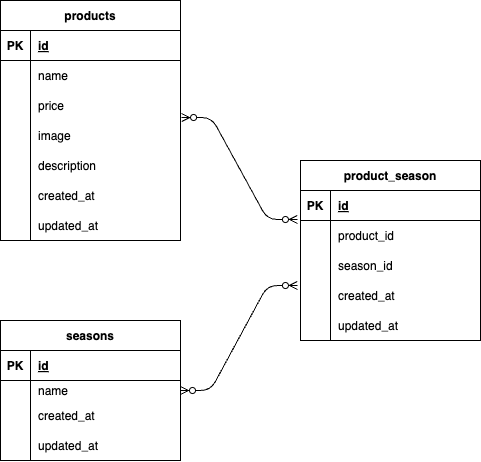

The diagram above was exported from draw.io. Its source (the exported page's mxGraphModel, read from the mxfile embedded in the PNG):
<mxGraphModel dx="1284" dy="496" grid="1" gridSize="10" guides="1" tooltips="1" connect="1" arrows="1" fold="1" page="1" pageScale="1" pageWidth="827" pageHeight="1169" math="0" shadow="0">
  <root>
    <mxCell id="0" />
    <mxCell id="1" parent="0" />
    <mxCell id="62" value="" style="rounded=0;whiteSpace=wrap;html=1;shadow=0;" vertex="1" parent="1">
      <mxGeometry x="440" y="310" width="180" height="150" as="geometry" />
    </mxCell>
    <mxCell id="60" value="" style="rounded=0;whiteSpace=wrap;html=1;shadow=0;" vertex="1" parent="1">
      <mxGeometry x="140" y="150" width="180" height="210" as="geometry" />
    </mxCell>
    <mxCell id="59" value="" style="rounded=0;whiteSpace=wrap;html=1;shadow=0;" vertex="1" parent="1">
      <mxGeometry x="140" y="470" width="180" height="110" as="geometry" />
    </mxCell>
    <mxCell id="2" value="products" style="shape=table;startSize=30;container=1;collapsible=1;childLayout=tableLayout;fixedRows=1;rowLines=0;fontStyle=1;align=center;resizeLast=1;shadow=0;" vertex="1" parent="1">
      <mxGeometry x="140" y="120" width="180" height="240" as="geometry">
        <mxRectangle x="140" y="120" width="90" height="30" as="alternateBounds" />
      </mxGeometry>
    </mxCell>
    <mxCell id="3" value="" style="shape=tableRow;horizontal=0;startSize=0;swimlaneHead=0;swimlaneBody=0;fillColor=none;collapsible=0;dropTarget=0;points=[[0,0.5],[1,0.5]];portConstraint=eastwest;top=0;left=0;right=0;bottom=1;" vertex="1" parent="2">
      <mxGeometry y="30" width="180" height="30" as="geometry" />
    </mxCell>
    <mxCell id="4" value="PK" style="shape=partialRectangle;connectable=0;fillColor=none;top=0;left=0;bottom=0;right=0;fontStyle=1;overflow=hidden;" vertex="1" parent="3">
      <mxGeometry width="30" height="30" as="geometry">
        <mxRectangle width="30" height="30" as="alternateBounds" />
      </mxGeometry>
    </mxCell>
    <mxCell id="5" value="id" style="shape=partialRectangle;connectable=0;fillColor=none;top=0;left=0;bottom=0;right=0;align=left;spacingLeft=6;fontStyle=5;overflow=hidden;" vertex="1" parent="3">
      <mxGeometry x="30" width="150" height="30" as="geometry">
        <mxRectangle width="150" height="30" as="alternateBounds" />
      </mxGeometry>
    </mxCell>
    <mxCell id="6" value="" style="shape=tableRow;horizontal=0;startSize=0;swimlaneHead=0;swimlaneBody=0;fillColor=none;collapsible=0;dropTarget=0;points=[[0,0.5],[1,0.5]];portConstraint=eastwest;top=0;left=0;right=0;bottom=0;" vertex="1" parent="2">
      <mxGeometry y="60" width="180" height="30" as="geometry" />
    </mxCell>
    <mxCell id="7" value="" style="shape=partialRectangle;connectable=0;fillColor=none;top=0;left=0;bottom=0;right=0;editable=1;overflow=hidden;" vertex="1" parent="6">
      <mxGeometry width="30" height="30" as="geometry">
        <mxRectangle width="30" height="30" as="alternateBounds" />
      </mxGeometry>
    </mxCell>
    <mxCell id="8" value="name" style="shape=partialRectangle;connectable=0;fillColor=none;top=0;left=0;bottom=0;right=0;align=left;spacingLeft=6;overflow=hidden;" vertex="1" parent="6">
      <mxGeometry x="30" width="150" height="30" as="geometry">
        <mxRectangle width="150" height="30" as="alternateBounds" />
      </mxGeometry>
    </mxCell>
    <mxCell id="9" value="" style="shape=tableRow;horizontal=0;startSize=0;swimlaneHead=0;swimlaneBody=0;fillColor=none;collapsible=0;dropTarget=0;points=[[0,0.5],[1,0.5]];portConstraint=eastwest;top=0;left=0;right=0;bottom=0;" vertex="1" parent="2">
      <mxGeometry y="90" width="180" height="30" as="geometry" />
    </mxCell>
    <mxCell id="10" value="" style="shape=partialRectangle;connectable=0;fillColor=none;top=0;left=0;bottom=0;right=0;editable=1;overflow=hidden;" vertex="1" parent="9">
      <mxGeometry width="30" height="30" as="geometry">
        <mxRectangle width="30" height="30" as="alternateBounds" />
      </mxGeometry>
    </mxCell>
    <mxCell id="11" value="price" style="shape=partialRectangle;connectable=0;fillColor=none;top=0;left=0;bottom=0;right=0;align=left;spacingLeft=6;overflow=hidden;" vertex="1" parent="9">
      <mxGeometry x="30" width="150" height="30" as="geometry">
        <mxRectangle width="150" height="30" as="alternateBounds" />
      </mxGeometry>
    </mxCell>
    <mxCell id="12" value="" style="shape=tableRow;horizontal=0;startSize=0;swimlaneHead=0;swimlaneBody=0;fillColor=none;collapsible=0;dropTarget=0;points=[[0,0.5],[1,0.5]];portConstraint=eastwest;top=0;left=0;right=0;bottom=0;" vertex="1" parent="2">
      <mxGeometry y="120" width="180" height="30" as="geometry" />
    </mxCell>
    <mxCell id="13" value="" style="shape=partialRectangle;connectable=0;fillColor=none;top=0;left=0;bottom=0;right=0;editable=1;overflow=hidden;" vertex="1" parent="12">
      <mxGeometry width="30" height="30" as="geometry">
        <mxRectangle width="30" height="30" as="alternateBounds" />
      </mxGeometry>
    </mxCell>
    <mxCell id="14" value="image" style="shape=partialRectangle;connectable=0;fillColor=none;top=0;left=0;bottom=0;right=0;align=left;spacingLeft=6;overflow=hidden;" vertex="1" parent="12">
      <mxGeometry x="30" width="150" height="30" as="geometry">
        <mxRectangle width="150" height="30" as="alternateBounds" />
      </mxGeometry>
    </mxCell>
    <mxCell id="41" style="shape=tableRow;horizontal=0;startSize=0;swimlaneHead=0;swimlaneBody=0;fillColor=none;collapsible=0;dropTarget=0;points=[[0,0.5],[1,0.5]];portConstraint=eastwest;top=0;left=0;right=0;bottom=0;" vertex="1" parent="2">
      <mxGeometry y="150" width="180" height="30" as="geometry" />
    </mxCell>
    <mxCell id="42" style="shape=partialRectangle;connectable=0;fillColor=none;top=0;left=0;bottom=0;right=0;editable=1;overflow=hidden;" vertex="1" parent="41">
      <mxGeometry width="30" height="30" as="geometry">
        <mxRectangle width="30" height="30" as="alternateBounds" />
      </mxGeometry>
    </mxCell>
    <mxCell id="43" value="description" style="shape=partialRectangle;connectable=0;fillColor=none;top=0;left=0;bottom=0;right=0;align=left;spacingLeft=6;overflow=hidden;" vertex="1" parent="41">
      <mxGeometry x="30" width="150" height="30" as="geometry">
        <mxRectangle width="150" height="30" as="alternateBounds" />
      </mxGeometry>
    </mxCell>
    <mxCell id="44" style="shape=tableRow;horizontal=0;startSize=0;swimlaneHead=0;swimlaneBody=0;fillColor=none;collapsible=0;dropTarget=0;points=[[0,0.5],[1,0.5]];portConstraint=eastwest;top=0;left=0;right=0;bottom=0;" vertex="1" parent="2">
      <mxGeometry y="180" width="180" height="30" as="geometry" />
    </mxCell>
    <mxCell id="45" style="shape=partialRectangle;connectable=0;fillColor=none;top=0;left=0;bottom=0;right=0;editable=1;overflow=hidden;" vertex="1" parent="44">
      <mxGeometry width="30" height="30" as="geometry">
        <mxRectangle width="30" height="30" as="alternateBounds" />
      </mxGeometry>
    </mxCell>
    <mxCell id="46" value="created_at" style="shape=partialRectangle;connectable=0;fillColor=none;top=0;left=0;bottom=0;right=0;align=left;spacingLeft=6;overflow=hidden;" vertex="1" parent="44">
      <mxGeometry x="30" width="150" height="30" as="geometry">
        <mxRectangle width="150" height="30" as="alternateBounds" />
      </mxGeometry>
    </mxCell>
    <mxCell id="47" style="shape=tableRow;horizontal=0;startSize=0;swimlaneHead=0;swimlaneBody=0;fillColor=none;collapsible=0;dropTarget=0;points=[[0,0.5],[1,0.5]];portConstraint=eastwest;top=0;left=0;right=0;bottom=0;" vertex="1" parent="2">
      <mxGeometry y="210" width="180" height="30" as="geometry" />
    </mxCell>
    <mxCell id="48" style="shape=partialRectangle;connectable=0;fillColor=none;top=0;left=0;bottom=0;right=0;editable=1;overflow=hidden;" vertex="1" parent="47">
      <mxGeometry width="30" height="30" as="geometry">
        <mxRectangle width="30" height="30" as="alternateBounds" />
      </mxGeometry>
    </mxCell>
    <mxCell id="49" value="updated_at" style="shape=partialRectangle;connectable=0;fillColor=none;top=0;left=0;bottom=0;right=0;align=left;spacingLeft=6;overflow=hidden;" vertex="1" parent="47">
      <mxGeometry x="30" width="150" height="30" as="geometry">
        <mxRectangle width="150" height="30" as="alternateBounds" />
      </mxGeometry>
    </mxCell>
    <mxCell id="15" value="seasons" style="shape=table;startSize=30;container=1;collapsible=1;childLayout=tableLayout;fixedRows=1;rowLines=0;fontStyle=1;align=center;resizeLast=1;" vertex="1" parent="1">
      <mxGeometry x="140" y="440" width="180" height="140" as="geometry" />
    </mxCell>
    <mxCell id="16" value="" style="shape=tableRow;horizontal=0;startSize=0;swimlaneHead=0;swimlaneBody=0;fillColor=none;collapsible=0;dropTarget=0;points=[[0,0.5],[1,0.5]];portConstraint=eastwest;top=0;left=0;right=0;bottom=1;" vertex="1" parent="15">
      <mxGeometry y="30" width="180" height="30" as="geometry" />
    </mxCell>
    <mxCell id="17" value="PK" style="shape=partialRectangle;connectable=0;fillColor=none;top=0;left=0;bottom=0;right=0;fontStyle=1;overflow=hidden;" vertex="1" parent="16">
      <mxGeometry width="30" height="30" as="geometry">
        <mxRectangle width="30" height="30" as="alternateBounds" />
      </mxGeometry>
    </mxCell>
    <mxCell id="18" value="id" style="shape=partialRectangle;connectable=0;fillColor=none;top=0;left=0;bottom=0;right=0;align=left;spacingLeft=6;fontStyle=5;overflow=hidden;" vertex="1" parent="16">
      <mxGeometry x="30" width="150" height="30" as="geometry">
        <mxRectangle width="150" height="30" as="alternateBounds" />
      </mxGeometry>
    </mxCell>
    <mxCell id="19" value="" style="shape=tableRow;horizontal=0;startSize=0;swimlaneHead=0;swimlaneBody=0;fillColor=none;collapsible=0;dropTarget=0;points=[[0,0.5],[1,0.5]];portConstraint=eastwest;top=0;left=0;right=0;bottom=0;" vertex="1" parent="15">
      <mxGeometry y="60" width="180" height="20" as="geometry" />
    </mxCell>
    <mxCell id="20" value="" style="shape=partialRectangle;connectable=0;fillColor=none;top=0;left=0;bottom=0;right=0;editable=1;overflow=hidden;" vertex="1" parent="19">
      <mxGeometry width="30" height="20" as="geometry">
        <mxRectangle width="30" height="20" as="alternateBounds" />
      </mxGeometry>
    </mxCell>
    <mxCell id="21" value="name" style="shape=partialRectangle;connectable=0;fillColor=none;top=0;left=0;bottom=0;right=0;align=left;spacingLeft=6;overflow=hidden;" vertex="1" parent="19">
      <mxGeometry x="30" width="150" height="20" as="geometry">
        <mxRectangle width="150" height="20" as="alternateBounds" />
      </mxGeometry>
    </mxCell>
    <mxCell id="22" value="" style="shape=tableRow;horizontal=0;startSize=0;swimlaneHead=0;swimlaneBody=0;fillColor=none;collapsible=0;dropTarget=0;points=[[0,0.5],[1,0.5]];portConstraint=eastwest;top=0;left=0;right=0;bottom=0;" vertex="1" parent="15">
      <mxGeometry y="80" width="180" height="30" as="geometry" />
    </mxCell>
    <mxCell id="23" value="" style="shape=partialRectangle;connectable=0;fillColor=none;top=0;left=0;bottom=0;right=0;editable=1;overflow=hidden;" vertex="1" parent="22">
      <mxGeometry width="30" height="30" as="geometry">
        <mxRectangle width="30" height="30" as="alternateBounds" />
      </mxGeometry>
    </mxCell>
    <mxCell id="24" value="created_at" style="shape=partialRectangle;connectable=0;fillColor=none;top=0;left=0;bottom=0;right=0;align=left;spacingLeft=6;overflow=hidden;" vertex="1" parent="22">
      <mxGeometry x="30" width="150" height="30" as="geometry">
        <mxRectangle width="150" height="30" as="alternateBounds" />
      </mxGeometry>
    </mxCell>
    <mxCell id="25" value="" style="shape=tableRow;horizontal=0;startSize=0;swimlaneHead=0;swimlaneBody=0;fillColor=none;collapsible=0;dropTarget=0;points=[[0,0.5],[1,0.5]];portConstraint=eastwest;top=0;left=0;right=0;bottom=0;" vertex="1" parent="15">
      <mxGeometry y="110" width="180" height="30" as="geometry" />
    </mxCell>
    <mxCell id="26" value="" style="shape=partialRectangle;connectable=0;fillColor=none;top=0;left=0;bottom=0;right=0;editable=1;overflow=hidden;" vertex="1" parent="25">
      <mxGeometry width="30" height="30" as="geometry">
        <mxRectangle width="30" height="30" as="alternateBounds" />
      </mxGeometry>
    </mxCell>
    <mxCell id="27" value="updated_at" style="shape=partialRectangle;connectable=0;fillColor=none;top=0;left=0;bottom=0;right=0;align=left;spacingLeft=6;overflow=hidden;" vertex="1" parent="25">
      <mxGeometry x="30" width="150" height="30" as="geometry">
        <mxRectangle width="150" height="30" as="alternateBounds" />
      </mxGeometry>
    </mxCell>
    <mxCell id="28" value="product_season" style="shape=table;startSize=30;container=1;collapsible=1;childLayout=tableLayout;fixedRows=1;rowLines=0;fontStyle=1;align=center;resizeLast=1;" vertex="1" parent="1">
      <mxGeometry x="440" y="280" width="180" height="180" as="geometry" />
    </mxCell>
    <mxCell id="29" value="" style="shape=tableRow;horizontal=0;startSize=0;swimlaneHead=0;swimlaneBody=0;fillColor=none;collapsible=0;dropTarget=0;points=[[0,0.5],[1,0.5]];portConstraint=eastwest;top=0;left=0;right=0;bottom=1;" vertex="1" parent="28">
      <mxGeometry y="30" width="180" height="30" as="geometry" />
    </mxCell>
    <mxCell id="30" value="PK" style="shape=partialRectangle;connectable=0;fillColor=none;top=0;left=0;bottom=0;right=0;fontStyle=1;overflow=hidden;" vertex="1" parent="29">
      <mxGeometry width="30" height="30" as="geometry">
        <mxRectangle width="30" height="30" as="alternateBounds" />
      </mxGeometry>
    </mxCell>
    <mxCell id="31" value="id" style="shape=partialRectangle;connectable=0;fillColor=none;top=0;left=0;bottom=0;right=0;align=left;spacingLeft=6;fontStyle=5;overflow=hidden;" vertex="1" parent="29">
      <mxGeometry x="30" width="150" height="30" as="geometry">
        <mxRectangle width="150" height="30" as="alternateBounds" />
      </mxGeometry>
    </mxCell>
    <mxCell id="32" value="" style="shape=tableRow;horizontal=0;startSize=0;swimlaneHead=0;swimlaneBody=0;fillColor=none;collapsible=0;dropTarget=0;points=[[0,0.5],[1,0.5]];portConstraint=eastwest;top=0;left=0;right=0;bottom=0;" vertex="1" parent="28">
      <mxGeometry y="60" width="180" height="30" as="geometry" />
    </mxCell>
    <mxCell id="33" value="" style="shape=partialRectangle;connectable=0;fillColor=none;top=0;left=0;bottom=0;right=0;editable=1;overflow=hidden;" vertex="1" parent="32">
      <mxGeometry width="30" height="30" as="geometry">
        <mxRectangle width="30" height="30" as="alternateBounds" />
      </mxGeometry>
    </mxCell>
    <mxCell id="34" value="product_id" style="shape=partialRectangle;connectable=0;fillColor=none;top=0;left=0;bottom=0;right=0;align=left;spacingLeft=6;overflow=hidden;" vertex="1" parent="32">
      <mxGeometry x="30" width="150" height="30" as="geometry">
        <mxRectangle width="150" height="30" as="alternateBounds" />
      </mxGeometry>
    </mxCell>
    <mxCell id="35" value="" style="shape=tableRow;horizontal=0;startSize=0;swimlaneHead=0;swimlaneBody=0;fillColor=none;collapsible=0;dropTarget=0;points=[[0,0.5],[1,0.5]];portConstraint=eastwest;top=0;left=0;right=0;bottom=0;" vertex="1" parent="28">
      <mxGeometry y="90" width="180" height="30" as="geometry" />
    </mxCell>
    <mxCell id="36" value="" style="shape=partialRectangle;connectable=0;fillColor=none;top=0;left=0;bottom=0;right=0;editable=1;overflow=hidden;" vertex="1" parent="35">
      <mxGeometry width="30" height="30" as="geometry">
        <mxRectangle width="30" height="30" as="alternateBounds" />
      </mxGeometry>
    </mxCell>
    <mxCell id="37" value="season_id" style="shape=partialRectangle;connectable=0;fillColor=none;top=0;left=0;bottom=0;right=0;align=left;spacingLeft=6;overflow=hidden;" vertex="1" parent="35">
      <mxGeometry x="30" width="150" height="30" as="geometry">
        <mxRectangle width="150" height="30" as="alternateBounds" />
      </mxGeometry>
    </mxCell>
    <mxCell id="38" value="" style="shape=tableRow;horizontal=0;startSize=0;swimlaneHead=0;swimlaneBody=0;fillColor=none;collapsible=0;dropTarget=0;points=[[0,0.5],[1,0.5]];portConstraint=eastwest;top=0;left=0;right=0;bottom=0;" vertex="1" parent="28">
      <mxGeometry y="120" width="180" height="30" as="geometry" />
    </mxCell>
    <mxCell id="39" value="" style="shape=partialRectangle;connectable=0;fillColor=none;top=0;left=0;bottom=0;right=0;editable=1;overflow=hidden;" vertex="1" parent="38">
      <mxGeometry width="30" height="30" as="geometry">
        <mxRectangle width="30" height="30" as="alternateBounds" />
      </mxGeometry>
    </mxCell>
    <mxCell id="40" value="created_at" style="shape=partialRectangle;connectable=0;fillColor=none;top=0;left=0;bottom=0;right=0;align=left;spacingLeft=6;overflow=hidden;" vertex="1" parent="38">
      <mxGeometry x="30" width="150" height="30" as="geometry">
        <mxRectangle width="150" height="30" as="alternateBounds" />
      </mxGeometry>
    </mxCell>
    <mxCell id="50" style="shape=tableRow;horizontal=0;startSize=0;swimlaneHead=0;swimlaneBody=0;fillColor=none;collapsible=0;dropTarget=0;points=[[0,0.5],[1,0.5]];portConstraint=eastwest;top=0;left=0;right=0;bottom=0;" vertex="1" parent="28">
      <mxGeometry y="150" width="180" height="30" as="geometry" />
    </mxCell>
    <mxCell id="51" style="shape=partialRectangle;connectable=0;fillColor=none;top=0;left=0;bottom=0;right=0;editable=1;overflow=hidden;" vertex="1" parent="50">
      <mxGeometry width="30" height="30" as="geometry">
        <mxRectangle width="30" height="30" as="alternateBounds" />
      </mxGeometry>
    </mxCell>
    <mxCell id="52" value="updated_at" style="shape=partialRectangle;connectable=0;fillColor=none;top=0;left=0;bottom=0;right=0;align=left;spacingLeft=6;overflow=hidden;" vertex="1" parent="50">
      <mxGeometry x="30" width="150" height="30" as="geometry">
        <mxRectangle width="150" height="30" as="alternateBounds" />
      </mxGeometry>
    </mxCell>
    <mxCell id="54" value="" style="edgeStyle=entityRelationEdgeStyle;fontSize=12;html=1;endArrow=ERzeroToMany;endFill=1;startArrow=ERzeroToMany;exitX=1.006;exitY=-0.1;exitDx=0;exitDy=0;exitPerimeter=0;entryX=-0.017;entryY=0.967;entryDx=0;entryDy=0;entryPerimeter=0;" edge="1" parent="1" source="12" target="29">
      <mxGeometry width="100" height="100" relative="1" as="geometry">
        <mxPoint x="330" y="420" as="sourcePoint" />
        <mxPoint x="430" y="320" as="targetPoint" />
      </mxGeometry>
    </mxCell>
    <mxCell id="55" value="" style="edgeStyle=entityRelationEdgeStyle;fontSize=12;html=1;endArrow=ERzeroToMany;endFill=1;startArrow=ERzeroToMany;entryX=-0.017;entryY=0.167;entryDx=0;entryDy=0;entryPerimeter=0;" edge="1" parent="1" target="38">
      <mxGeometry width="100" height="100" relative="1" as="geometry">
        <mxPoint x="320" y="510" as="sourcePoint" />
        <mxPoint x="420" y="410" as="targetPoint" />
      </mxGeometry>
    </mxCell>
  </root>
</mxGraphModel>